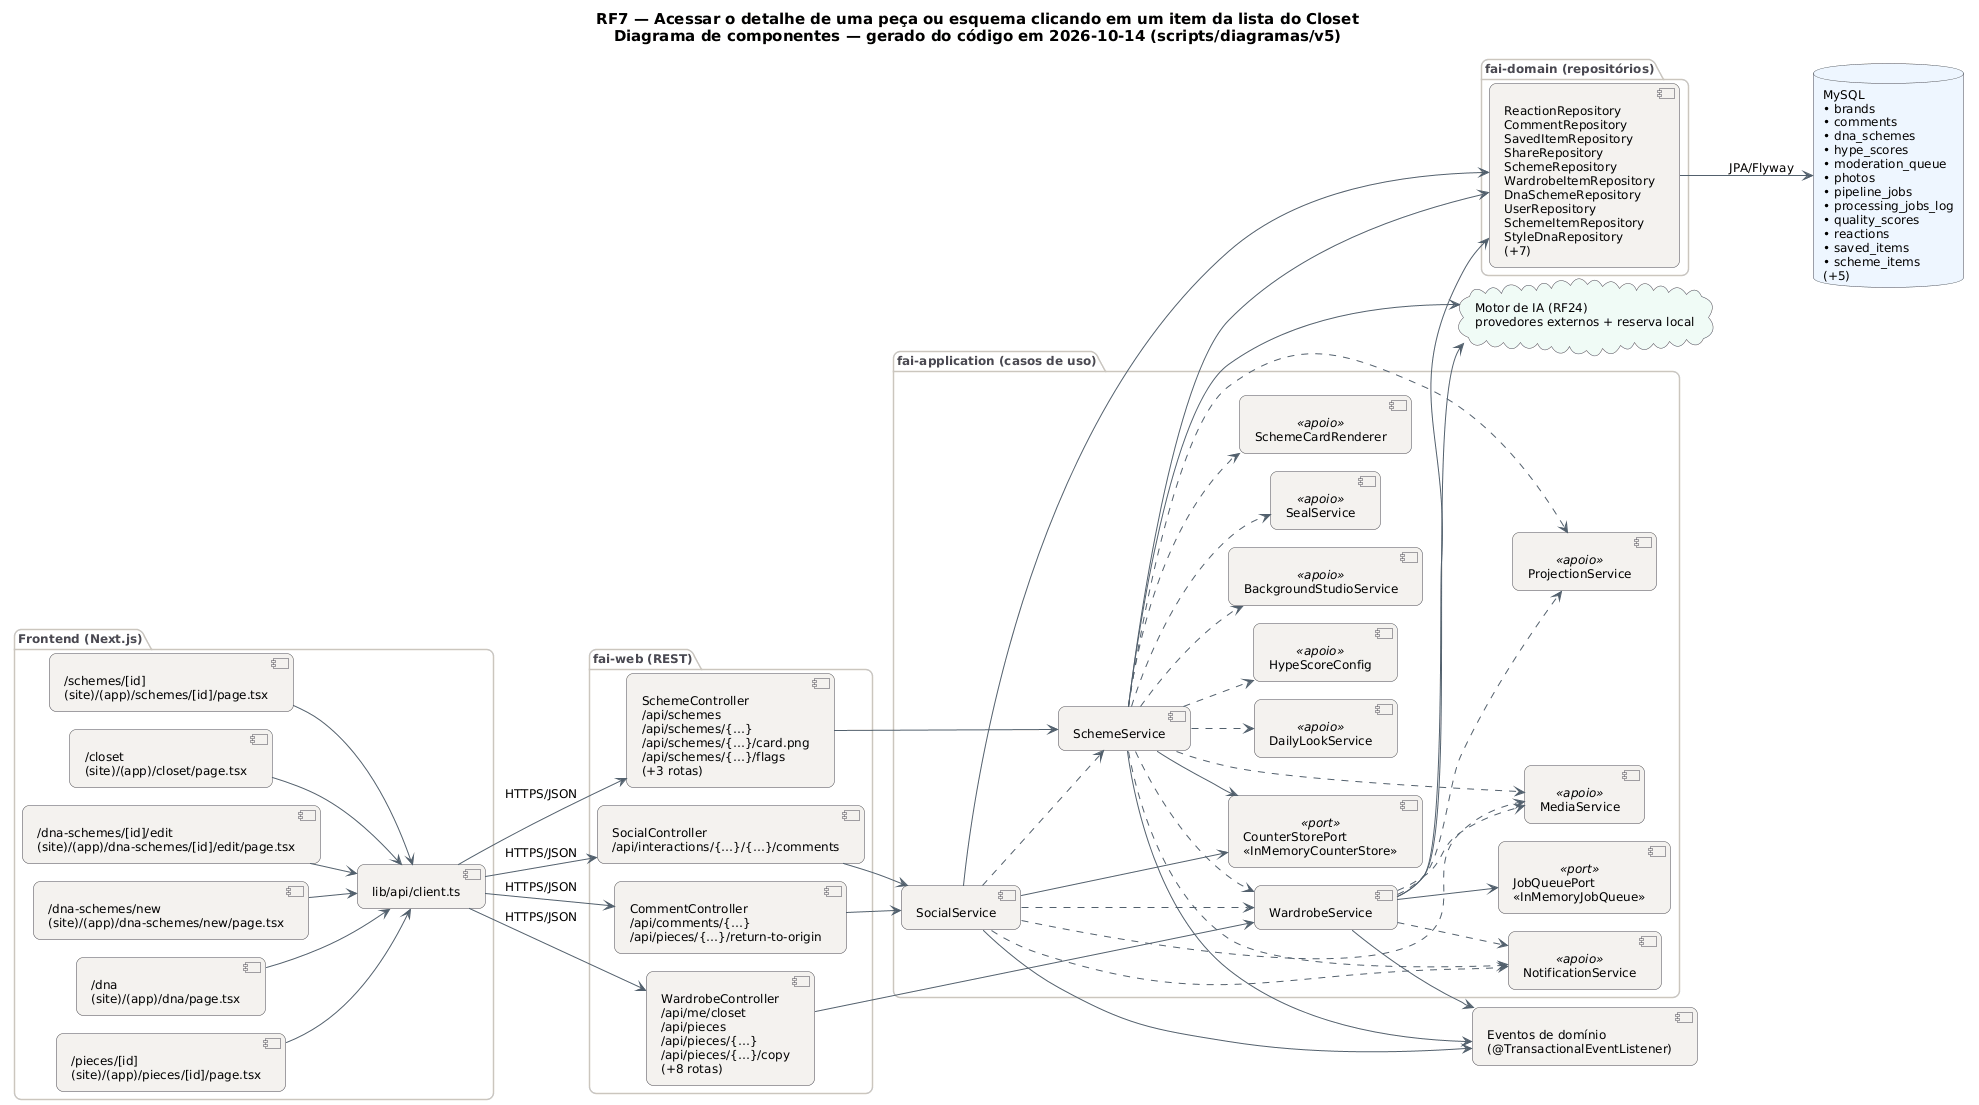

The diagram above was rendered by PlantUML. Its source (embedded in the PNG):
@startuml RF7_Componentes
!pragma layout smetana
skinparam backgroundColor #FFFFFF
skinparam shadowing false
skinparam defaultFontName "DejaVu Sans"
skinparam defaultFontSize 12
skinparam titleFontSize 15
skinparam roundcorner 14
skinparam ArrowColor #52606D
skinparam note {
  BackgroundColor #FFFDEB
  BorderColor #D8CE78
  FontColor #554F24
}
skinparam component {
  BackgroundColor #F4F2EF
  BorderColor #4A4852
}
skinparam package {
  BorderColor #CBC6BE
  FontColor #4A4852
}
skinparam database {
  BackgroundColor #EEF6FF
  BorderColor #4A4852
}
skinparam cloud {
  BackgroundColor #F0FBF6
  BorderColor #4A4852
}
left to right direction
title RF7 — Acessar o detalhe de uma peça ou esquema clicando em um item da lista do Closet\nDiagrama de componentes — gerado do código em 2026-10-14 (scripts/diagramas/v5)

package "Frontend (Next.js)" {
  component "/schemes/[id]\n(site)/(app)/schemes/[id]/page.tsx" as FE0
  component "/closet\n(site)/(app)/closet/page.tsx" as FE1
  component "/dna-schemes/[id]/edit\n(site)/(app)/dna-schemes/[id]/edit/page.tsx" as FE2
  component "/dna-schemes/new\n(site)/(app)/dna-schemes/new/page.tsx" as FE3
  component "/dna\n(site)/(app)/dna/page.tsx" as FE4
  component "/pieces/[id]\n(site)/(app)/pieces/[id]/page.tsx" as FE5
  component "lib/api/client.ts" as APIC
}
package "fai-web (REST)" {
  component "CommentController\n/api/comments/{…}\n/api/pieces/{…}/return-to-origin" as CommentController
  component "SchemeController\n/api/schemes\n/api/schemes/{…}\n/api/schemes/{…}/card.png\n/api/schemes/{…}/flags\n(+3 rotas)" as SchemeController
  component "SocialController\n/api/interactions/{…}/{…}/comments" as SocialController
  component "WardrobeController\n/api/me/closet\n/api/pieces\n/api/pieces/{…}\n/api/pieces/{…}/copy\n(+8 rotas)" as WardrobeController
}
package "fai-application (casos de uso)" {
  component "SocialService" as SocialService
  component "SchemeService" as SchemeService
  component "WardrobeService" as WardrobeService
  component "NotificationService" as NotificationService <<apoio>>
  component "MediaService" as MediaService <<apoio>>
  component "BackgroundStudioService" as BackgroundStudioService <<apoio>>
  component "SealService" as SealService <<apoio>>
  component "SchemeCardRenderer" as SchemeCardRenderer <<apoio>>
  component "ProjectionService" as ProjectionService <<apoio>>
  component "DailyLookService" as DailyLookService <<apoio>>
  component "HypeScoreConfig" as HypeScoreConfig <<apoio>>
  component "CounterStorePort\n«InMemoryCounterStore»" as CounterStorePort <<port>>
  component "JobQueuePort\n«InMemoryJobQueue»" as JobQueuePort <<port>>
}
package "fai-domain (repositórios)" {
  component "ReactionRepository\nCommentRepository\nSavedItemRepository\nShareRepository\nSchemeRepository\nWardrobeItemRepository\nDnaSchemeRepository\nUserRepository\nSchemeItemRepository\nStyleDnaRepository\n(+7)" as REPO_MySQL
}
database "MySQL\n• brands\n• comments\n• dna_schemes\n• hype_scores\n• moderation_queue\n• photos\n• pipeline_jobs\n• processing_jobs_log\n• quality_scores\n• reactions\n• saved_items\n• scheme_items\n(+5)" as DB_MySQL
cloud "Motor de IA (RF24)\nprovedores externos + reserva local" as AI
component "Eventos de domínio\n(@TransactionalEventListener)" as EV
APIC --> CommentController : HTTPS/JSON
APIC --> SchemeController : HTTPS/JSON
APIC --> SocialController : HTTPS/JSON
APIC --> WardrobeController : HTTPS/JSON
CommentController --> SocialService
FE0 --> APIC
FE1 --> APIC
FE2 --> APIC
FE3 --> APIC
FE4 --> APIC
FE5 --> APIC
REPO_MySQL --> DB_MySQL : JPA/Flyway
SchemeController --> SchemeService
SchemeService --> AI
SchemeService --> CounterStorePort
SchemeService --> EV
SchemeService --> REPO_MySQL
SchemeService ..> BackgroundStudioService
SchemeService ..> DailyLookService
SchemeService ..> HypeScoreConfig
SchemeService ..> MediaService
SchemeService ..> NotificationService
SchemeService ..> ProjectionService
SchemeService ..> SchemeCardRenderer
SchemeService ..> SealService
SchemeService ..> WardrobeService
SocialController --> SocialService
SocialService --> CounterStorePort
SocialService --> EV
SocialService --> REPO_MySQL
SocialService ..> MediaService
SocialService ..> NotificationService
SocialService ..> SchemeService
SocialService ..> WardrobeService
WardrobeController --> WardrobeService
WardrobeService --> AI
WardrobeService --> EV
WardrobeService --> JobQueuePort
WardrobeService --> REPO_MySQL
WardrobeService ..> MediaService
WardrobeService ..> NotificationService
WardrobeService ..> ProjectionService
@enduml